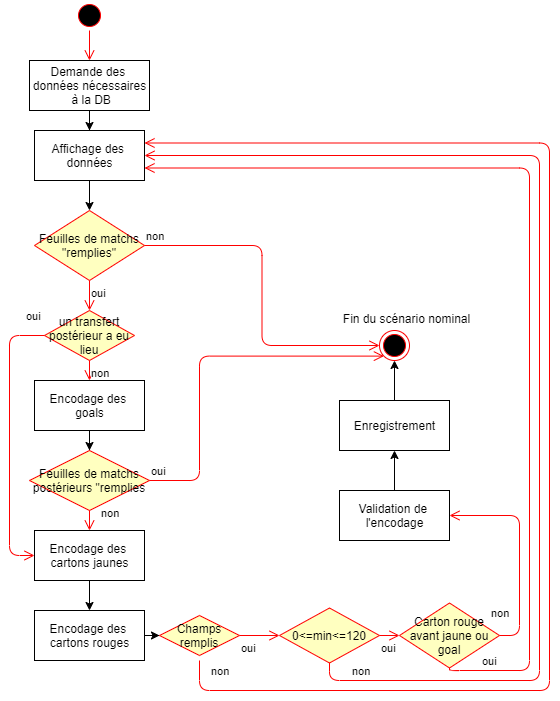

The diagram above was exported from draw.io. Its source (the exported page's mxGraphModel, read from the mxfile embedded in the PNG):
<mxGraphModel dx="1913" dy="806" grid="1" gridSize="10" guides="1" tooltips="1" connect="1" arrows="1" fold="1" page="1" pageScale="1" pageWidth="827" pageHeight="1169" math="0" shadow="0">
  <root>
    <mxCell id="0" />
    <mxCell id="1" parent="0" />
    <mxCell id="mDq5XhEbzsCPSdbnuNMc-1" value="" style="ellipse;html=1;shape=startState;fillColor=#000000;strokeColor=#ff0000;" parent="1" vertex="1">
      <mxGeometry x="55" y="30" width="30" height="30" as="geometry" />
    </mxCell>
    <mxCell id="mDq5XhEbzsCPSdbnuNMc-2" value="" style="edgeStyle=orthogonalEdgeStyle;html=1;verticalAlign=bottom;endArrow=open;endSize=8;strokeColor=#ff0000;" parent="1" source="mDq5XhEbzsCPSdbnuNMc-1" target="mDq5XhEbzsCPSdbnuNMc-3" edge="1">
      <mxGeometry relative="1" as="geometry">
        <mxPoint x="55" y="140" as="targetPoint" />
      </mxGeometry>
    </mxCell>
    <mxCell id="mDq5XhEbzsCPSdbnuNMc-9" style="edgeStyle=orthogonalEdgeStyle;rounded=0;orthogonalLoop=1;jettySize=auto;html=1;" parent="1" source="mDq5XhEbzsCPSdbnuNMc-3" target="mDq5XhEbzsCPSdbnuNMc-4" edge="1">
      <mxGeometry relative="1" as="geometry" />
    </mxCell>
    <mxCell id="mDq5XhEbzsCPSdbnuNMc-3" value="Demande des &lt;br&gt;données nécessaires&lt;br&gt;&amp;nbsp;à la DB" style="html=1;" parent="1" vertex="1">
      <mxGeometry x="10" y="90" width="120" height="50" as="geometry" />
    </mxCell>
    <mxCell id="mDq5XhEbzsCPSdbnuNMc-10" style="edgeStyle=orthogonalEdgeStyle;rounded=0;orthogonalLoop=1;jettySize=auto;html=1;entryX=0.5;entryY=0;entryDx=0;entryDy=0;" parent="1" source="mDq5XhEbzsCPSdbnuNMc-4" target="mDq5XhEbzsCPSdbnuNMc-14" edge="1">
      <mxGeometry relative="1" as="geometry" />
    </mxCell>
    <mxCell id="mDq5XhEbzsCPSdbnuNMc-4" value="Affichage des &lt;br&gt;données" style="html=1;" parent="1" vertex="1">
      <mxGeometry x="15" y="160" width="110" height="50" as="geometry" />
    </mxCell>
    <mxCell id="mDq5XhEbzsCPSdbnuNMc-17" style="edgeStyle=orthogonalEdgeStyle;rounded=0;orthogonalLoop=1;jettySize=auto;html=1;entryX=0.5;entryY=0;entryDx=0;entryDy=0;" parent="1" source="mDq5XhEbzsCPSdbnuNMc-6" target="1sLEB97deXlxSeJz0uj9-1" edge="1">
      <mxGeometry relative="1" as="geometry">
        <mxPoint x="51" y="559" as="targetPoint" />
      </mxGeometry>
    </mxCell>
    <mxCell id="mDq5XhEbzsCPSdbnuNMc-6" value="Encodage des &lt;br&gt;goals" style="html=1;" parent="1" vertex="1">
      <mxGeometry x="15" y="410" width="110" height="50" as="geometry" />
    </mxCell>
    <mxCell id="mDq5XhEbzsCPSdbnuNMc-18" style="edgeStyle=orthogonalEdgeStyle;rounded=0;orthogonalLoop=1;jettySize=auto;html=1;" parent="1" source="mDq5XhEbzsCPSdbnuNMc-7" target="mDq5XhEbzsCPSdbnuNMc-8" edge="1">
      <mxGeometry relative="1" as="geometry" />
    </mxCell>
    <mxCell id="mDq5XhEbzsCPSdbnuNMc-7" value="Encodage des &lt;br&gt;cartons jaunes" style="html=1;" parent="1" vertex="1">
      <mxGeometry x="15" y="560" width="110" height="50" as="geometry" />
    </mxCell>
    <mxCell id="mDq5XhEbzsCPSdbnuNMc-22" style="edgeStyle=orthogonalEdgeStyle;rounded=0;orthogonalLoop=1;jettySize=auto;html=1;" parent="1" source="mDq5XhEbzsCPSdbnuNMc-8" target="mDq5XhEbzsCPSdbnuNMc-19" edge="1">
      <mxGeometry relative="1" as="geometry" />
    </mxCell>
    <mxCell id="mDq5XhEbzsCPSdbnuNMc-8" value="Encodage des &lt;br&gt;cartons rouges" style="html=1;" parent="1" vertex="1">
      <mxGeometry x="15" y="640" width="110" height="50" as="geometry" />
    </mxCell>
    <mxCell id="mDq5XhEbzsCPSdbnuNMc-11" value="un transfert postérieur a eu lieu" style="rhombus;whiteSpace=wrap;html=1;fillColor=#ffffc0;strokeColor=#ff0000;" parent="1" vertex="1">
      <mxGeometry x="25" y="340" width="90" height="50" as="geometry" />
    </mxCell>
    <mxCell id="mDq5XhEbzsCPSdbnuNMc-12" value="oui" style="edgeStyle=orthogonalEdgeStyle;html=1;align=left;verticalAlign=bottom;endArrow=open;endSize=8;strokeColor=#ff0000;entryX=0;entryY=0.5;entryDx=0;entryDy=0;exitX=0;exitY=0.5;exitDx=0;exitDy=0;" parent="1" source="mDq5XhEbzsCPSdbnuNMc-11" target="mDq5XhEbzsCPSdbnuNMc-7" edge="1">
      <mxGeometry x="-0.8571" y="-10" relative="1" as="geometry">
        <mxPoint x="210" y="400" as="targetPoint" />
        <Array as="points">
          <mxPoint x="-10" y="365" />
          <mxPoint x="-10" y="585" />
        </Array>
        <mxPoint as="offset" />
      </mxGeometry>
    </mxCell>
    <mxCell id="mDq5XhEbzsCPSdbnuNMc-13" value="non" style="edgeStyle=orthogonalEdgeStyle;html=1;align=left;verticalAlign=top;endArrow=open;endSize=8;strokeColor=#ff0000;entryX=0.5;entryY=0;entryDx=0;entryDy=0;" parent="1" source="mDq5XhEbzsCPSdbnuNMc-11" target="mDq5XhEbzsCPSdbnuNMc-6" edge="1">
      <mxGeometry x="-1" relative="1" as="geometry">
        <mxPoint x="70" y="480" as="targetPoint" />
      </mxGeometry>
    </mxCell>
    <mxCell id="mDq5XhEbzsCPSdbnuNMc-14" value="Feuilles de matchs &quot;remplies&quot;" style="rhombus;whiteSpace=wrap;html=1;fillColor=#ffffc0;strokeColor=#ff0000;" parent="1" vertex="1">
      <mxGeometry x="15" y="240" width="110" height="70" as="geometry" />
    </mxCell>
    <mxCell id="mDq5XhEbzsCPSdbnuNMc-15" value="non" style="edgeStyle=orthogonalEdgeStyle;html=1;align=left;verticalAlign=bottom;endArrow=open;endSize=8;strokeColor=#ff0000;entryX=0;entryY=0.5;entryDx=0;entryDy=0;" parent="1" source="mDq5XhEbzsCPSdbnuNMc-14" target="mDq5XhEbzsCPSdbnuNMc-31" edge="1">
      <mxGeometry x="-1" relative="1" as="geometry">
        <mxPoint x="370" y="280" as="targetPoint" />
      </mxGeometry>
    </mxCell>
    <mxCell id="mDq5XhEbzsCPSdbnuNMc-16" value="oui" style="edgeStyle=orthogonalEdgeStyle;html=1;align=left;verticalAlign=top;endArrow=open;endSize=8;strokeColor=#ff0000;" parent="1" source="mDq5XhEbzsCPSdbnuNMc-14" target="mDq5XhEbzsCPSdbnuNMc-11" edge="1">
      <mxGeometry x="-1" relative="1" as="geometry">
        <mxPoint x="230" y="360" as="targetPoint" />
      </mxGeometry>
    </mxCell>
    <mxCell id="mDq5XhEbzsCPSdbnuNMc-19" value="Champs remplis" style="rhombus;whiteSpace=wrap;html=1;fillColor=#ffffc0;strokeColor=#ff0000;" parent="1" vertex="1">
      <mxGeometry x="140" y="645" width="80" height="40" as="geometry" />
    </mxCell>
    <mxCell id="mDq5XhEbzsCPSdbnuNMc-20" value="non" style="edgeStyle=orthogonalEdgeStyle;html=1;align=left;verticalAlign=bottom;endArrow=open;endSize=8;strokeColor=#ff0000;entryX=1;entryY=0.25;entryDx=0;entryDy=0;" parent="1" target="mDq5XhEbzsCPSdbnuNMc-4" edge="1">
      <mxGeometry x="-0.97" y="10" relative="1" as="geometry">
        <mxPoint x="350" y="660" as="targetPoint" />
        <Array as="points">
          <mxPoint x="180" y="720" />
          <mxPoint x="530" y="720" />
          <mxPoint x="530" y="173" />
        </Array>
        <mxPoint x="180" y="690" as="sourcePoint" />
        <mxPoint as="offset" />
      </mxGeometry>
    </mxCell>
    <mxCell id="mDq5XhEbzsCPSdbnuNMc-21" value="oui" style="edgeStyle=orthogonalEdgeStyle;html=1;align=left;verticalAlign=top;endArrow=open;endSize=8;strokeColor=#ff0000;" parent="1" source="mDq5XhEbzsCPSdbnuNMc-19" target="mDq5XhEbzsCPSdbnuNMc-23" edge="1">
      <mxGeometry x="-1" relative="1" as="geometry">
        <mxPoint x="210" y="740" as="targetPoint" />
      </mxGeometry>
    </mxCell>
    <mxCell id="mDq5XhEbzsCPSdbnuNMc-23" value="0&amp;lt;=min&amp;lt;=120" style="rhombus;whiteSpace=wrap;html=1;fillColor=#ffffc0;strokeColor=#ff0000;" parent="1" vertex="1">
      <mxGeometry x="260" y="637.5" width="100" height="55" as="geometry" />
    </mxCell>
    <mxCell id="mDq5XhEbzsCPSdbnuNMc-24" value="non" style="edgeStyle=orthogonalEdgeStyle;html=1;align=left;verticalAlign=bottom;endArrow=open;endSize=8;strokeColor=#ff0000;entryX=1;entryY=0.5;entryDx=0;entryDy=0;" parent="1" source="mDq5XhEbzsCPSdbnuNMc-23" target="mDq5XhEbzsCPSdbnuNMc-4" edge="1">
      <mxGeometry x="-0.9346" relative="1" as="geometry">
        <mxPoint x="430" y="635" as="targetPoint" />
        <Array as="points">
          <mxPoint x="310" y="710" />
          <mxPoint x="520" y="710" />
          <mxPoint x="520" y="185" />
        </Array>
        <mxPoint as="offset" />
      </mxGeometry>
    </mxCell>
    <mxCell id="mDq5XhEbzsCPSdbnuNMc-25" value="oui" style="edgeStyle=orthogonalEdgeStyle;html=1;align=left;verticalAlign=top;endArrow=open;endSize=8;strokeColor=#ff0000;entryX=0;entryY=0.5;entryDx=0;entryDy=0;" parent="1" source="mDq5XhEbzsCPSdbnuNMc-23" target="mDq5XhEbzsCPSdbnuNMc-26" edge="1">
      <mxGeometry x="-1" relative="1" as="geometry">
        <mxPoint x="290" y="715" as="targetPoint" />
      </mxGeometry>
    </mxCell>
    <mxCell id="mDq5XhEbzsCPSdbnuNMc-26" value="Carton rouge avant jaune ou goal" style="rhombus;whiteSpace=wrap;html=1;fillColor=#ffffc0;strokeColor=#ff0000;" parent="1" vertex="1">
      <mxGeometry x="380" y="632.5" width="100" height="65" as="geometry" />
    </mxCell>
    <mxCell id="mDq5XhEbzsCPSdbnuNMc-27" value="oui" style="edgeStyle=orthogonalEdgeStyle;html=1;align=left;verticalAlign=bottom;endArrow=open;endSize=8;strokeColor=#ff0000;entryX=1;entryY=0.75;entryDx=0;entryDy=0;" parent="1" source="mDq5XhEbzsCPSdbnuNMc-26" target="mDq5XhEbzsCPSdbnuNMc-4" edge="1">
      <mxGeometry x="-0.933" relative="1" as="geometry">
        <mxPoint x="400" y="490" as="targetPoint" />
        <Array as="points">
          <mxPoint x="430" y="700" />
          <mxPoint x="510" y="700" />
          <mxPoint x="510" y="198" />
        </Array>
        <mxPoint x="1" as="offset" />
      </mxGeometry>
    </mxCell>
    <mxCell id="mDq5XhEbzsCPSdbnuNMc-28" value="non" style="edgeStyle=orthogonalEdgeStyle;html=1;align=left;verticalAlign=top;endArrow=open;endSize=8;strokeColor=#ff0000;entryX=1;entryY=0.5;entryDx=0;entryDy=0;exitX=1;exitY=0.5;exitDx=0;exitDy=0;" parent="1" source="mDq5XhEbzsCPSdbnuNMc-26" target="mDq5XhEbzsCPSdbnuNMc-29" edge="1">
      <mxGeometry x="-0.4762" y="30" relative="1" as="geometry">
        <mxPoint x="420" y="715" as="targetPoint" />
        <Array as="points">
          <mxPoint x="500" y="665" />
          <mxPoint x="500" y="545" />
        </Array>
        <mxPoint as="offset" />
      </mxGeometry>
    </mxCell>
    <mxCell id="mDq5XhEbzsCPSdbnuNMc-32" style="edgeStyle=orthogonalEdgeStyle;rounded=0;orthogonalLoop=1;jettySize=auto;html=1;" parent="1" source="mDq5XhEbzsCPSdbnuNMc-29" target="mDq5XhEbzsCPSdbnuNMc-30" edge="1">
      <mxGeometry relative="1" as="geometry" />
    </mxCell>
    <mxCell id="mDq5XhEbzsCPSdbnuNMc-29" value="Validation de &lt;br&gt;l'encodage" style="html=1;" parent="1" vertex="1">
      <mxGeometry x="320" y="520" width="110" height="50" as="geometry" />
    </mxCell>
    <mxCell id="mDq5XhEbzsCPSdbnuNMc-33" style="edgeStyle=orthogonalEdgeStyle;rounded=0;orthogonalLoop=1;jettySize=auto;html=1;entryX=0.5;entryY=1;entryDx=0;entryDy=0;" parent="1" source="mDq5XhEbzsCPSdbnuNMc-30" target="mDq5XhEbzsCPSdbnuNMc-31" edge="1">
      <mxGeometry relative="1" as="geometry" />
    </mxCell>
    <mxCell id="mDq5XhEbzsCPSdbnuNMc-30" value="Enregistrement" style="html=1;" parent="1" vertex="1">
      <mxGeometry x="320" y="430" width="110" height="50" as="geometry" />
    </mxCell>
    <mxCell id="mDq5XhEbzsCPSdbnuNMc-31" value="" style="ellipse;html=1;shape=endState;fillColor=#000000;strokeColor=#ff0000;" parent="1" vertex="1">
      <mxGeometry x="360" y="360" width="30" height="30" as="geometry" />
    </mxCell>
    <mxCell id="mDq5XhEbzsCPSdbnuNMc-34" value="Fin du scénario nominal" style="text;html=1;align=center;verticalAlign=middle;resizable=0;points=[];autosize=1;" parent="1" vertex="1">
      <mxGeometry x="317" y="338" width="140" height="20" as="geometry" />
    </mxCell>
    <mxCell id="1sLEB97deXlxSeJz0uj9-1" value="Feuilles de matchs postérieurs &quot;remplies" style="rhombus;whiteSpace=wrap;html=1;fillColor=#ffffc0;strokeColor=#ff0000;" vertex="1" parent="1">
      <mxGeometry x="10" y="480" width="120" height="60" as="geometry" />
    </mxCell>
    <mxCell id="1sLEB97deXlxSeJz0uj9-2" value="oui" style="edgeStyle=orthogonalEdgeStyle;html=1;align=left;verticalAlign=bottom;endArrow=open;endSize=8;strokeColor=#ff0000;entryX=0;entryY=1;entryDx=0;entryDy=0;" edge="1" source="1sLEB97deXlxSeJz0uj9-1" parent="1" target="mDq5XhEbzsCPSdbnuNMc-31">
      <mxGeometry x="-1" relative="1" as="geometry">
        <mxPoint x="210" y="760" as="targetPoint" />
        <Array as="points">
          <mxPoint x="180" y="510" />
          <mxPoint x="180" y="386" />
        </Array>
      </mxGeometry>
    </mxCell>
    <mxCell id="1sLEB97deXlxSeJz0uj9-3" value="non" style="edgeStyle=orthogonalEdgeStyle;html=1;align=left;verticalAlign=top;endArrow=open;endSize=8;strokeColor=#ff0000;entryX=0.5;entryY=0;entryDx=0;entryDy=0;" edge="1" source="1sLEB97deXlxSeJz0uj9-1" parent="1" target="mDq5XhEbzsCPSdbnuNMc-7">
      <mxGeometry x="-1" y="14" relative="1" as="geometry">
        <mxPoint x="70" y="840" as="targetPoint" />
        <mxPoint x="-4" y="-10" as="offset" />
      </mxGeometry>
    </mxCell>
  </root>
</mxGraphModel>